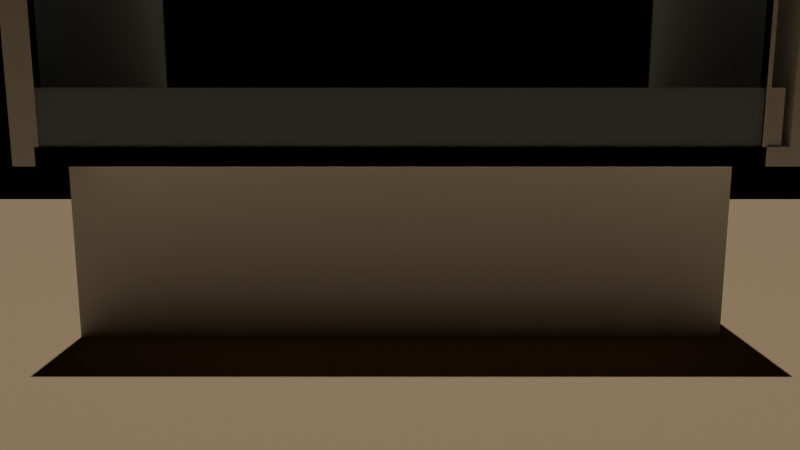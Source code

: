 # Source: e2801_after.blend  (saved by Blender 5.2.44; exported with 4.5.12 LTS)
import bpy
from mathutils import Matrix  # noqa: F401  (used for matrix-valued properties, if any)

bpy.ops.wm.read_factory_settings(use_empty=True)
scene = bpy.context.scene
scene.name = 'Scene'

# ---- materials (node trees are filled in below, after node groups)
mat_hormigon = bpy.data.materials.new('Hormigon')
mat_marco_negro = bpy.data.materials.new('Marco_Negro')
mat_vidrio_templado = bpy.data.materials.new('Vidrio_Templado')
mat_tierra = bpy.data.materials.new('Tierra')

# ---- material node trees
mat_hormigon.use_nodes = True; mat_hormigon.node_tree.nodes.clear()
_N = mat_hormigon.node_tree.nodes; _L = mat_hormigon.node_tree.links
n0 = _N.new('ShaderNodeBsdfPrincipled'); n0.name = 'Principled BSDF'; n0.location = (-200, 100)
n0.inputs[3].default_value = 1.45
n0.inputs[10].default_value = 0.005
n1 = _N.new('ShaderNodeOutputMaterial'); n1.name = 'Material Output'; n1.location = (200, 100)
_L.new(n0.outputs[0], n1.inputs[0])
n1.is_active_output = True
mat_marco_negro.use_nodes = True; mat_marco_negro.node_tree.nodes.clear()
_N = mat_marco_negro.node_tree.nodes; _L = mat_marco_negro.node_tree.links
n0 = _N.new('ShaderNodeBsdfPrincipled'); n0.name = 'Principled BSDF'; n0.location = (-200, 100)
n0.inputs[3].default_value = 1.45
n0.inputs[10].default_value = 0.005
n1 = _N.new('ShaderNodeOutputMaterial'); n1.name = 'Material Output'; n1.location = (200, 100)
_L.new(n0.outputs[0], n1.inputs[0])
n1.is_active_output = True
mat_vidrio_templado.use_nodes = True; mat_vidrio_templado.node_tree.nodes.clear()
_N = mat_vidrio_templado.node_tree.nodes; _L = mat_vidrio_templado.node_tree.links
n0 = _N.new('ShaderNodeBsdfPrincipled'); n0.name = 'Principled BSDF'; n0.location = (-200, 100)
n0.inputs[0].default_value = (0.7, 0.85, 1.0, 1.0)
n0.inputs[2].default_value = 0.05
n0.inputs[3].default_value = 1.45
n0.inputs[10].default_value = 0.005
n0.inputs[18].default_value = 1.0
n1 = _N.new('ShaderNodeOutputMaterial'); n1.name = 'Material Output'; n1.location = (200, 100)
_L.new(n0.outputs[0], n1.inputs[0])
n1.is_active_output = True
mat_tierra.use_nodes = True; mat_tierra.node_tree.nodes.clear()
_N = mat_tierra.node_tree.nodes; _L = mat_tierra.node_tree.links
n0 = _N.new('ShaderNodeBsdfPrincipled'); n0.name = 'Principled BSDF'; n0.location = (-200, 100)
n0.inputs[0].default_value = (0.25, 0.18, 0.1, 1.0)
n0.inputs[2].default_value = 0.9
n0.inputs[3].default_value = 1.45
n0.inputs[10].default_value = 0.005
n1 = _N.new('ShaderNodeOutputMaterial'); n1.name = 'Material Output'; n1.location = (200, 100)
_L.new(n0.outputs[0], n1.inputs[0])
n1.is_active_output = True

# ---- cameras
cam_camarafachada = bpy.data.cameras.new('CamaraFachada')
cam_camarafachada.lens = 35.0

# ---- lights
light_luzsol = bpy.data.lights.new('LuzSol', 'SUN')
light_luzsol.energy = 3.0
light_luzsol.shadow_soft_size = 0.25

# ---- meshes
me_muro_pb_cuerpo_mesh = bpy.data.meshes.new('Muro_PB_Cuerpo_mesh')
me_muro_pb_cuerpo_mesh.from_pydata([(0.0, 0.0, 0.0), (10.0, 0.0, 0.0), (10.0, 0.3, 0.0), (0.0, 0.3, 0.0), (0.0, 0.0, 3.0), (10.0, 0.0, 3.0), (10.0, 0.3, 3.0), (0.0, 0.3, 3.0)], [], [(0, 1, 2, 3), (4, 5, 6, 7), (0, 1, 5, 4), (1, 2, 6, 5), (2, 3, 7, 6), (3, 0, 4, 7)])
me_muro_pb_cuerpo_mesh.materials.append(mat_hormigon)
me_muro_pb_cuerpo_mesh.update()
me_losa_p1_mesh = bpy.data.meshes.new('Losa_P1_mesh')
me_losa_p1_mesh.from_pydata([(0.0, 0.0, 0.0), (10.0, 0.0, 0.0), (10.0, 6.0, 0.0), (0.0, 6.0, 0.0), (0.0, 0.0, 0.25), (10.0, 0.0, 0.25), (10.0, 6.0, 0.25), (0.0, 6.0, 0.25)], [], [(0, 3, 2, 1), (4, 5, 6, 7), (2, 3, 7, 6), (0, 1, 5, 4), (1, 2, 6, 5), (3, 0, 4, 7)])
me_losa_p1_mesh.materials.append(mat_hormigon)
me_losa_p1_mesh.update()
me_muro_p1_izq_cuerpo_mesh = bpy.data.meshes.new('Muro_P1_Izq_Cuerpo_mesh')
me_muro_p1_izq_cuerpo_mesh.from_pydata([(0.0, 0.0, 0.0), (6.0, 0.0, 0.0), (6.0, 0.3, 0.0), (0.0, 0.3, 0.0), (0.0, 0.0, 2.8), (6.0, 0.0, 2.8), (6.0, 0.3, 2.8), (0.0, 0.3, 2.8)], [], [(0, 1, 2, 3), (4, 5, 6, 7), (0, 1, 5, 4), (1, 2, 6, 5), (2, 3, 7, 6), (3, 0, 4, 7)])
me_muro_p1_izq_cuerpo_mesh.materials.append(mat_hormigon)
me_muro_p1_izq_cuerpo_mesh.update()
me_muro_p1_der_cuerpo_mesh = bpy.data.meshes.new('Muro_P1_Der_Cuerpo_mesh')
me_muro_p1_der_cuerpo_mesh.from_pydata([(0.0, 0.0, 0.0), (6.0, 0.0, 0.0), (6.0, 0.3, 0.0), (0.0, 0.3, 0.0), (0.0, 0.0, 2.8), (6.0, 0.0, 2.8), (6.0, 0.3, 2.8), (0.0, 0.3, 2.8)], [], [(0, 1, 2, 3), (4, 5, 6, 7), (0, 1, 5, 4), (1, 2, 6, 5), (2, 3, 7, 6), (3, 0, 4, 7)])
me_muro_p1_der_cuerpo_mesh.materials.append(mat_hormigon)
me_muro_p1_der_cuerpo_mesh.update()
me_ventana_p1_jamba_izq_mesh = bpy.data.meshes.new('Ventana_P1_Jamba_Izq_mesh')
me_ventana_p1_jamba_izq_mesh.from_pydata([(0.0, 0.0, 0.0), (0.06, 0.0, 0.0), (0.06, 0.3, 0.0), (0.0, 0.3, 0.0), (0.0, 0.0, 2.8), (0.06, 0.0, 2.8), (0.06, 0.3, 2.8), (0.0, 0.3, 2.8)], [], [(0, 1, 2, 3), (4, 5, 6, 7), (0, 1, 5, 4), (1, 2, 6, 5), (2, 3, 7, 6), (3, 0, 4, 7)])
me_ventana_p1_jamba_izq_mesh.materials.append(mat_marco_negro)
me_ventana_p1_jamba_izq_mesh.update()
me_ventana_p1_jamba_der_mesh = bpy.data.meshes.new('Ventana_P1_Jamba_Der_mesh')
me_ventana_p1_jamba_der_mesh.from_pydata([(0.0, 0.0, 0.0), (0.06, 0.0, 0.0), (0.06, 0.3, 0.0), (0.0, 0.3, 0.0), (0.0, 0.0, 2.8), (0.06, 0.0, 2.8), (0.06, 0.3, 2.8), (0.0, 0.3, 2.8)], [], [(0, 1, 2, 3), (4, 5, 6, 7), (0, 1, 5, 4), (1, 2, 6, 5), (2, 3, 7, 6), (3, 0, 4, 7)])
me_ventana_p1_jamba_der_mesh.materials.append(mat_marco_negro)
me_ventana_p1_jamba_der_mesh.update()
me_ventana_p1_trav_inf_mesh = bpy.data.meshes.new('Ventana_P1_Trav_Inf_mesh')
me_ventana_p1_trav_inf_mesh.from_pydata([(0.0, 0.0, 0.0), (9.28, 0.0, 0.0), (9.28, 0.3, 0.0), (0.0, 0.3, 0.0), (0.0, 0.0, 0.06), (9.28, 0.0, 0.06), (9.28, 0.3, 0.06), (0.0, 0.3, 0.06)], [], [(0, 1, 2, 3), (4, 5, 6, 7), (0, 1, 5, 4), (1, 2, 6, 5), (2, 3, 7, 6), (3, 0, 4, 7)])
me_ventana_p1_trav_inf_mesh.materials.append(mat_marco_negro)
me_ventana_p1_trav_inf_mesh.update()
me_ventana_p1_trav_sup_mesh = bpy.data.meshes.new('Ventana_P1_Trav_Sup_mesh')
me_ventana_p1_trav_sup_mesh.from_pydata([(0.0, 0.0, 0.0), (9.28, 0.0, 0.0), (9.28, 0.3, 0.0), (0.0, 0.3, 0.0), (0.0, 0.0, 0.06), (9.28, 0.0, 0.06), (9.28, 0.3, 0.06), (0.0, 0.3, 0.06)], [], [(0, 1, 2, 3), (4, 5, 6, 7), (0, 1, 5, 4), (1, 2, 6, 5), (2, 3, 7, 6), (3, 0, 4, 7)])
me_ventana_p1_trav_sup_mesh.materials.append(mat_marco_negro)
me_ventana_p1_trav_sup_mesh.update()
me_ventana_p1_vidrio_1_1_mesh = bpy.data.meshes.new('Ventana_P1_Vidrio_1_1_mesh')
me_ventana_p1_vidrio_1_1_mesh.from_pydata([(0.0, 0.0, 0.0), (9.28, 0.0, 0.0), (9.28, 0.28, 0.0), (0.0, 0.28, 0.0), (0.0, 0.0, 2.68), (9.28, 0.0, 2.68), (9.28, 0.28, 2.68), (0.0, 0.28, 2.68)], [], [(0, 1, 2, 3), (4, 5, 6, 7), (0, 1, 5, 4), (1, 2, 6, 5), (2, 3, 7, 6), (3, 0, 4, 7)])
me_ventana_p1_vidrio_1_1_mesh.materials.append(mat_vidrio_templado)
me_ventana_p1_vidrio_1_1_mesh.update()
me_cubierta_cuerpo_mesh = bpy.data.meshes.new('Cubierta_Cuerpo_mesh')
me_cubierta_cuerpo_mesh.from_pydata([(0.0, 0.0, 5.8), (10.0, 0.0, 5.8), (10.0, 6.0, 5.8), (0.0, 6.0, 5.8), (0.0, 0.0, 6.05), (10.0, 0.0, 6.05), (10.0, 6.0, 6.05), (0.0, 6.0, 6.05)], [], [(0, 1, 2, 3), (4, 5, 6, 7), (0, 1, 5, 4), (1, 2, 6, 5), (2, 3, 7, 6), (3, 0, 4, 7)])
me_cubierta_cuerpo_mesh.materials.append(mat_hormigon)
me_cubierta_cuerpo_mesh.update()
me_cube = bpy.data.meshes.new('Cube')
me_cube.from_pydata([(-0.5, -0.5, -0.5), (-0.5, -0.5, 0.5), (-0.5, 0.5, -0.5), (-0.5, 0.5, 0.5), (0.5, -0.5, -0.5), (0.5, -0.5, 0.5), (0.5, 0.5, -0.5), (0.5, 0.5, 0.5)], [], [(0, 1, 3, 2), (2, 3, 7, 6), (6, 7, 5, 4), (4, 5, 1, 0), (2, 6, 4, 0), (7, 3, 1, 5)])
_uv = me_cube.uv_layers.new(name='UVMap')
_uv.uv.foreach_set('vector', [0.375, 0.0, 0.625, 0.0, 0.625, 0.25, 0.375, 0.25, 0.375, 0.25, 0.625, 0.25, 0.625, 0.5, 0.375, 0.5, 0.375, 0.5, 0.625, 0.5, 0.625, 0.75, 0.375, 0.75, 0.375, 0.75, 0.625, 0.75, 0.625, 1.0, 0.375, 1.0, 0.125, 0.5, 0.375, 0.5, 0.375, 0.75, 0.125, 0.75, 0.625, 0.5, 0.875, 0.5, 0.875, 0.75, 0.625, 0.75])
me_cube.update()
me_suelo_cuerpo_mesh = bpy.data.meshes.new('Suelo_Cuerpo_mesh')
me_suelo_cuerpo_mesh.from_pydata([(0.0, 0.0, 0.0), (30.0, 0.0, 0.0), (30.0, 30.0, 0.0), (0.0, 30.0, 0.0), (0.0, 0.0, 0.3), (30.0, 0.0, 0.3), (30.0, 30.0, 0.3), (0.0, 30.0, 0.3)], [], [(0, 1, 2, 3), (4, 5, 6, 7), (0, 1, 5, 4), (1, 2, 6, 5), (2, 3, 7, 6), (3, 0, 4, 7)])
me_suelo_cuerpo_mesh.materials.append(mat_tierra)
me_suelo_cuerpo_mesh.update()

# ---- objects
ob_muro_pb = bpy.data.objects.new('Muro_PB', None)
ob_muro_pb_cuerpo = bpy.data.objects.new('Muro_PB_Cuerpo', me_muro_pb_cuerpo_mesh)
ob_losa_p1_solido = bpy.data.objects.new('Losa_P1_Solido', me_losa_p1_mesh)
ob_losa_p1 = bpy.data.objects.new('Losa_P1', None)
ob_muro_p1_izq = bpy.data.objects.new('Muro_P1_Izq', None)
ob_muro_p1_izq_cuerpo = bpy.data.objects.new('Muro_P1_Izq_Cuerpo', me_muro_p1_izq_cuerpo_mesh)
ob_muro_p1_der = bpy.data.objects.new('Muro_P1_Der', None)
ob_muro_p1_der_cuerpo = bpy.data.objects.new('Muro_P1_Der_Cuerpo', me_muro_p1_der_cuerpo_mesh)
ob_ventana_p1 = bpy.data.objects.new('Ventana_P1', None)
ob_ventana_p1_jamba_izq = bpy.data.objects.new('Ventana_P1_Jamba_Izq', me_ventana_p1_jamba_izq_mesh)
ob_ventana_p1_jamba_der = bpy.data.objects.new('Ventana_P1_Jamba_Der', me_ventana_p1_jamba_der_mesh)
ob_ventana_p1_trav_inf = bpy.data.objects.new('Ventana_P1_Trav_Inf', me_ventana_p1_trav_inf_mesh)
ob_ventana_p1_trav_sup = bpy.data.objects.new('Ventana_P1_Trav_Sup', me_ventana_p1_trav_sup_mesh)
ob_ventana_p1_vidrio_1_1 = bpy.data.objects.new('Ventana_P1_Vidrio_1_1', me_ventana_p1_vidrio_1_1_mesh)
ob_cubierta_cuerpo = bpy.data.objects.new('Cubierta_Cuerpo', me_cubierta_cuerpo_mesh)
ob_cubierta = bpy.data.objects.new('Cubierta', None)
ob_panel_vidrio_barandilla = bpy.data.objects.new('Panel_Vidrio_Barandilla', me_cube)
ob_suelo = bpy.data.objects.new('Suelo', None)
ob_suelo_cuerpo = bpy.data.objects.new('Suelo_Cuerpo', me_suelo_cuerpo_mesh)
ob_luzsol = bpy.data.objects.new('LuzSol', light_luzsol)
ob_camarafachada = bpy.data.objects.new('CamaraFachada', cam_camarafachada)

# ---- transforms, parenting, visibility, modifiers, constraints
ob_muro_pb.location = (0.0, 0.0, 0.0)
ob_muro_pb.empty_display_type = 'ARROWS'
ob_muro_pb_cuerpo.parent = ob_muro_pb
ob_muro_pb_cuerpo.location = (0.0, 0.0, 0.0)
ob_losa_p1_solido.parent = ob_losa_p1
ob_losa_p1_solido.location = (0.0, 0.0, 0.0)
ob_losa_p1.location = (0.0, -4.0, 3.0)
ob_losa_p1.empty_display_type = 'ARROWS'
ob_muro_p1_izq.location = (0.0, -4.0, 3.0)
ob_muro_p1_izq.rotation_euler = (0.0, 0.0, 1.571)
ob_muro_p1_izq.empty_display_type = 'ARROWS'
ob_muro_p1_izq_cuerpo.parent = ob_muro_p1_izq
ob_muro_p1_izq_cuerpo.location = (0.0, 0.0, 0.0)
ob_muro_p1_der.location = (10.0, -4.0, 3.0)
ob_muro_p1_der.rotation_euler = (0.0, 0.0, 1.571)
ob_muro_p1_der.empty_display_type = 'ARROWS'
ob_muro_p1_der_cuerpo.parent = ob_muro_p1_der
ob_muro_p1_der_cuerpo.location = (0.0, 0.0, 0.0)
ob_ventana_p1.location = (0.3, 1.7, 3.0)
ob_ventana_p1.empty_display_type = 'ARROWS'
ob_ventana_p1_jamba_izq.parent = ob_ventana_p1
ob_ventana_p1_jamba_izq.location = (0.0, 0.0, 0.0)
ob_ventana_p1_jamba_der.parent = ob_ventana_p1
ob_ventana_p1_jamba_der.location = (9.34, 0.0, 0.0)
ob_ventana_p1_trav_inf.parent = ob_ventana_p1
ob_ventana_p1_trav_inf.location = (0.06, 0.0, 0.0)
ob_ventana_p1_trav_sup.parent = ob_ventana_p1
ob_ventana_p1_trav_sup.location = (0.06, 0.0, 2.74)
ob_ventana_p1_vidrio_1_1.parent = ob_ventana_p1
ob_ventana_p1_vidrio_1_1.location = (0.06, 0.02, 0.06)
ob_cubierta_cuerpo.parent = ob_cubierta
ob_cubierta_cuerpo.location = (0.0, -4.0, 0.0)
ob_cubierta.location = (0.0, 0.0, 0.0)
ob_cubierta.empty_display_type = 'ARROWS'
ob_panel_vidrio_barandilla.location = (5.0, 1.95, 3.5)
ob_panel_vidrio_barandilla.scale = (9.8, 0.02, 1.0)
ob_suelo.location = (-10.0, -15.0, -0.15)
ob_suelo.empty_display_type = 'ARROWS'
ob_suelo_cuerpo.parent = ob_suelo
ob_suelo_cuerpo.location = (0.0, 0.0, 0.0)
ob_luzsol.location = (-5.0, -10.0, 15.0)
ob_camarafachada.location = (5.0, 12.0, 4.0)
ob_camarafachada.rotation_euler = (1.396, 0.0, 3.142)

# ---- collection membership
scene.collection.objects.link(ob_muro_pb)
scene.collection.objects.link(ob_muro_pb_cuerpo)
scene.collection.objects.link(ob_losa_p1_solido)
scene.collection.objects.link(ob_losa_p1)
scene.collection.objects.link(ob_muro_p1_izq)
scene.collection.objects.link(ob_muro_p1_izq_cuerpo)
scene.collection.objects.link(ob_muro_p1_der)
scene.collection.objects.link(ob_muro_p1_der_cuerpo)
scene.collection.objects.link(ob_ventana_p1)
scene.collection.objects.link(ob_ventana_p1_jamba_izq)
scene.collection.objects.link(ob_ventana_p1_jamba_der)
scene.collection.objects.link(ob_ventana_p1_trav_inf)
scene.collection.objects.link(ob_ventana_p1_trav_sup)
scene.collection.objects.link(ob_ventana_p1_vidrio_1_1)
scene.collection.objects.link(ob_cubierta_cuerpo)
scene.collection.objects.link(ob_cubierta)
scene.collection.objects.link(ob_panel_vidrio_barandilla)
scene.collection.objects.link(ob_suelo)
scene.collection.objects.link(ob_suelo_cuerpo)
scene.collection.objects.link(ob_luzsol)
scene.collection.objects.link(ob_camarafachada)

# ---- scene / render settings (as saved in the file)
scene.camera = ob_camarafachada
scene.frame_start = 1; scene.frame_end = 250; scene.frame_set(1)
scene.render.engine = 'BLENDER_EEVEE_NEXT'
scene.render.bake_bias = 0.0
scene.render.bake_samples = 0
scene.render.compositor_device = 'GPU'
scene.eevee.use_volume_custom_range = False
scene.eevee.fast_gi_thickness_near = 0.1
scene.eevee.fast_gi_thickness_far = 0.0
scene.eevee.ray_tracing_options.screen_trace_thickness = 0.1
bpy.context.view_layer.update()
